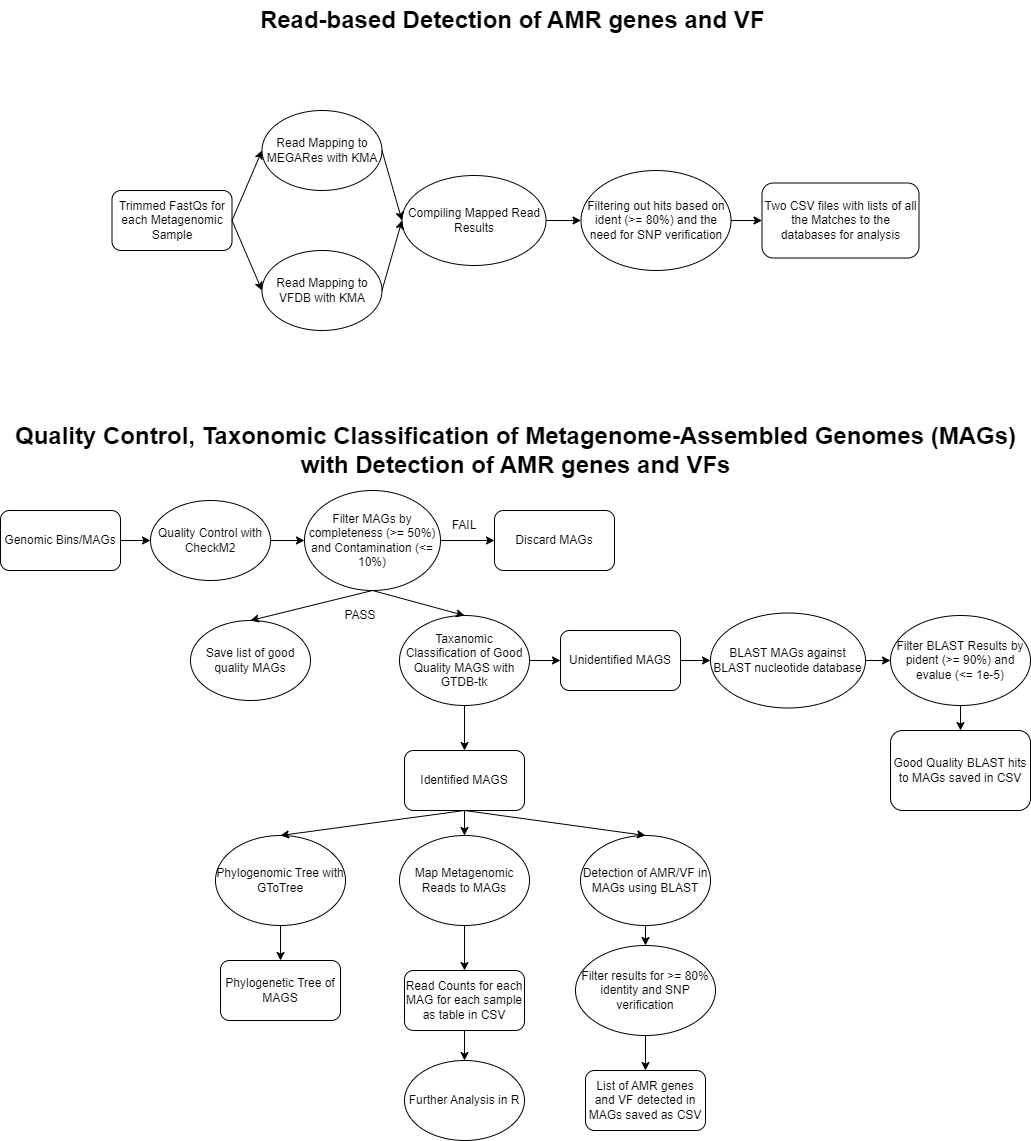

The diagram above was exported from draw.io. Its source (the exported page's mxGraphModel, read from the mxfile embedded in the PNG):
<mxGraphModel dx="2026" dy="1119" grid="1" gridSize="10" guides="1" tooltips="1" connect="1" arrows="1" fold="1" page="1" pageScale="1" pageWidth="827" pageHeight="1169" math="0" shadow="0">
  <root>
    <mxCell id="WIyWlLk6GJQsqaUBKTNV-0" />
    <mxCell id="WIyWlLk6GJQsqaUBKTNV-1" parent="WIyWlLk6GJQsqaUBKTNV-0" />
    <mxCell id="8Yj5qhV3yUzpbm___-JA-0" value="Read-based Detection of AMR genes and VF&amp;nbsp;" style="text;strokeColor=none;fillColor=none;html=1;fontSize=24;fontStyle=1;verticalAlign=middle;align=center;" vertex="1" parent="WIyWlLk6GJQsqaUBKTNV-1">
      <mxGeometry x="740" y="10" width="100" height="40" as="geometry" />
    </mxCell>
    <mxCell id="8Yj5qhV3yUzpbm___-JA-1" value="Quality Control, Taxonomic Classification of Metagenome-Assembled Genomes (MAGs) &lt;br&gt;with Detection of AMR genes and VFs" style="text;strokeColor=none;fillColor=none;html=1;fontSize=24;fontStyle=1;verticalAlign=middle;align=center;" vertex="1" parent="WIyWlLk6GJQsqaUBKTNV-1">
      <mxGeometry x="740" y="400" width="100" height="120" as="geometry" />
    </mxCell>
    <mxCell id="8Yj5qhV3yUzpbm___-JA-2" value="Trimmed FastQs for each Metagenomic Sample" style="rounded=1;whiteSpace=wrap;html=1;" vertex="1" parent="WIyWlLk6GJQsqaUBKTNV-1">
      <mxGeometry x="386.5" y="200" width="120" height="60" as="geometry" />
    </mxCell>
    <mxCell id="8Yj5qhV3yUzpbm___-JA-3" value="Read Mapping to MEGARes with KMA" style="ellipse;whiteSpace=wrap;html=1;" vertex="1" parent="WIyWlLk6GJQsqaUBKTNV-1">
      <mxGeometry x="536.5" y="120" width="120" height="80" as="geometry" />
    </mxCell>
    <mxCell id="8Yj5qhV3yUzpbm___-JA-4" value="Read Mapping to VFDB with KMA" style="ellipse;whiteSpace=wrap;html=1;" vertex="1" parent="WIyWlLk6GJQsqaUBKTNV-1">
      <mxGeometry x="536.5" y="260" width="120" height="80" as="geometry" />
    </mxCell>
    <mxCell id="8Yj5qhV3yUzpbm___-JA-5" value="Compiling Mapped Read Results" style="ellipse;whiteSpace=wrap;html=1;" vertex="1" parent="WIyWlLk6GJQsqaUBKTNV-1">
      <mxGeometry x="676.5" y="185" width="144" height="90" as="geometry" />
    </mxCell>
    <mxCell id="8Yj5qhV3yUzpbm___-JA-6" value="Two CSV files with lists of all the Matches to the databases for analysis" style="rounded=1;whiteSpace=wrap;html=1;" vertex="1" parent="WIyWlLk6GJQsqaUBKTNV-1">
      <mxGeometry x="1036.5" y="192.5" width="157" height="75" as="geometry" />
    </mxCell>
    <mxCell id="8Yj5qhV3yUzpbm___-JA-7" value="Filtering out hits based on ident (&amp;gt;= 80%) and the need for SNP verification" style="ellipse;whiteSpace=wrap;html=1;" vertex="1" parent="WIyWlLk6GJQsqaUBKTNV-1">
      <mxGeometry x="855.5" y="180" width="150" height="100" as="geometry" />
    </mxCell>
    <mxCell id="8Yj5qhV3yUzpbm___-JA-8" value="" style="endArrow=classic;html=1;rounded=0;exitX=1;exitY=0.5;exitDx=0;exitDy=0;" edge="1" parent="WIyWlLk6GJQsqaUBKTNV-1" source="8Yj5qhV3yUzpbm___-JA-2">
      <mxGeometry width="50" height="50" relative="1" as="geometry">
        <mxPoint x="486.5" y="210" as="sourcePoint" />
        <mxPoint x="536.5" y="160" as="targetPoint" />
      </mxGeometry>
    </mxCell>
    <mxCell id="8Yj5qhV3yUzpbm___-JA-9" value="" style="endArrow=classic;html=1;rounded=0;exitX=1;exitY=0.5;exitDx=0;exitDy=0;entryX=0;entryY=0.5;entryDx=0;entryDy=0;" edge="1" parent="WIyWlLk6GJQsqaUBKTNV-1" source="8Yj5qhV3yUzpbm___-JA-2" target="8Yj5qhV3yUzpbm___-JA-4">
      <mxGeometry width="50" height="50" relative="1" as="geometry">
        <mxPoint x="486.5" y="340" as="sourcePoint" />
        <mxPoint x="536.5" y="290" as="targetPoint" />
      </mxGeometry>
    </mxCell>
    <mxCell id="8Yj5qhV3yUzpbm___-JA-11" value="" style="endArrow=classic;html=1;rounded=0;exitX=1;exitY=0.5;exitDx=0;exitDy=0;entryX=0;entryY=0.5;entryDx=0;entryDy=0;" edge="1" parent="WIyWlLk6GJQsqaUBKTNV-1" source="8Yj5qhV3yUzpbm___-JA-3" target="8Yj5qhV3yUzpbm___-JA-5">
      <mxGeometry width="50" height="50" relative="1" as="geometry">
        <mxPoint x="621.5" y="250" as="sourcePoint" />
        <mxPoint x="671.5" y="200" as="targetPoint" />
      </mxGeometry>
    </mxCell>
    <mxCell id="8Yj5qhV3yUzpbm___-JA-13" value="" style="endArrow=classic;html=1;rounded=0;exitX=1;exitY=0.5;exitDx=0;exitDy=0;entryX=0;entryY=0.5;entryDx=0;entryDy=0;" edge="1" parent="WIyWlLk6GJQsqaUBKTNV-1" source="8Yj5qhV3yUzpbm___-JA-4" target="8Yj5qhV3yUzpbm___-JA-5">
      <mxGeometry width="50" height="50" relative="1" as="geometry">
        <mxPoint x="586.5" y="260" as="sourcePoint" />
        <mxPoint x="636.5" y="210" as="targetPoint" />
      </mxGeometry>
    </mxCell>
    <mxCell id="8Yj5qhV3yUzpbm___-JA-14" value="" style="endArrow=classic;html=1;rounded=0;entryX=0;entryY=0.5;entryDx=0;entryDy=0;" edge="1" parent="WIyWlLk6GJQsqaUBKTNV-1" target="8Yj5qhV3yUzpbm___-JA-7">
      <mxGeometry width="50" height="50" relative="1" as="geometry">
        <mxPoint x="820.5" y="230" as="sourcePoint" />
        <mxPoint x="870.5" y="180" as="targetPoint" />
      </mxGeometry>
    </mxCell>
    <mxCell id="8Yj5qhV3yUzpbm___-JA-15" value="" style="endArrow=classic;html=1;rounded=0;exitX=1;exitY=0.5;exitDx=0;exitDy=0;" edge="1" parent="WIyWlLk6GJQsqaUBKTNV-1" source="8Yj5qhV3yUzpbm___-JA-7">
      <mxGeometry width="50" height="50" relative="1" as="geometry">
        <mxPoint x="986.5" y="280" as="sourcePoint" />
        <mxPoint x="1036.5" y="230" as="targetPoint" />
      </mxGeometry>
    </mxCell>
    <mxCell id="8Yj5qhV3yUzpbm___-JA-16" value="Genomic Bins/MAGs" style="rounded=1;whiteSpace=wrap;html=1;" vertex="1" parent="WIyWlLk6GJQsqaUBKTNV-1">
      <mxGeometry x="275" y="520" width="120" height="60" as="geometry" />
    </mxCell>
    <mxCell id="8Yj5qhV3yUzpbm___-JA-17" value="Quality Control with CheckM2" style="ellipse;whiteSpace=wrap;html=1;" vertex="1" parent="WIyWlLk6GJQsqaUBKTNV-1">
      <mxGeometry x="425" y="510" width="120" height="80" as="geometry" />
    </mxCell>
    <mxCell id="8Yj5qhV3yUzpbm___-JA-18" value="Filter MAGs by completeness (&amp;gt;= 50%) and Contamination (&amp;lt;= 10%)" style="ellipse;whiteSpace=wrap;html=1;" vertex="1" parent="WIyWlLk6GJQsqaUBKTNV-1">
      <mxGeometry x="579" y="500" width="136" height="100" as="geometry" />
    </mxCell>
    <mxCell id="8Yj5qhV3yUzpbm___-JA-19" value="Discard MAGs" style="rounded=1;whiteSpace=wrap;html=1;" vertex="1" parent="WIyWlLk6GJQsqaUBKTNV-1">
      <mxGeometry x="769" y="520" width="120" height="60" as="geometry" />
    </mxCell>
    <mxCell id="8Yj5qhV3yUzpbm___-JA-23" value="" style="endArrow=classic;html=1;rounded=0;exitX=1;exitY=0.5;exitDx=0;exitDy=0;entryX=1;entryY=1;entryDx=0;entryDy=0;" edge="1" parent="WIyWlLk6GJQsqaUBKTNV-1" source="8Yj5qhV3yUzpbm___-JA-18" target="8Yj5qhV3yUzpbm___-JA-24">
      <mxGeometry width="50" height="50" relative="1" as="geometry">
        <mxPoint x="785" y="600" as="sourcePoint" />
        <mxPoint x="835" y="550" as="targetPoint" />
      </mxGeometry>
    </mxCell>
    <mxCell id="8Yj5qhV3yUzpbm___-JA-24" value="FAIL" style="text;html=1;align=center;verticalAlign=middle;whiteSpace=wrap;rounded=0;" vertex="1" parent="WIyWlLk6GJQsqaUBKTNV-1">
      <mxGeometry x="709" y="520" width="60" height="30" as="geometry" />
    </mxCell>
    <mxCell id="8Yj5qhV3yUzpbm___-JA-25" value="Save list of good quality MAGs" style="ellipse;whiteSpace=wrap;html=1;" vertex="1" parent="WIyWlLk6GJQsqaUBKTNV-1">
      <mxGeometry x="465" y="630" width="120" height="80" as="geometry" />
    </mxCell>
    <mxCell id="8Yj5qhV3yUzpbm___-JA-26" value="" style="endArrow=classic;html=1;rounded=0;entryX=0.5;entryY=0;entryDx=0;entryDy=0;exitX=0.5;exitY=1;exitDx=0;exitDy=0;" edge="1" parent="WIyWlLk6GJQsqaUBKTNV-1" source="8Yj5qhV3yUzpbm___-JA-18" target="8Yj5qhV3yUzpbm___-JA-25">
      <mxGeometry width="50" height="50" relative="1" as="geometry">
        <mxPoint x="565" y="660" as="sourcePoint" />
        <mxPoint x="615" y="610" as="targetPoint" />
      </mxGeometry>
    </mxCell>
    <mxCell id="8Yj5qhV3yUzpbm___-JA-27" value="PASS" style="text;html=1;align=center;verticalAlign=middle;whiteSpace=wrap;rounded=0;" vertex="1" parent="WIyWlLk6GJQsqaUBKTNV-1">
      <mxGeometry x="605" y="610" width="60" height="30" as="geometry" />
    </mxCell>
    <mxCell id="8Yj5qhV3yUzpbm___-JA-28" value="Taxanomic Classification of Good Quality MAGS with GTDB-tk" style="ellipse;whiteSpace=wrap;html=1;" vertex="1" parent="WIyWlLk6GJQsqaUBKTNV-1">
      <mxGeometry x="674" y="625" width="130" height="90" as="geometry" />
    </mxCell>
    <mxCell id="8Yj5qhV3yUzpbm___-JA-29" value="" style="endArrow=classic;html=1;rounded=0;entryX=0.5;entryY=0;entryDx=0;entryDy=0;exitX=0.5;exitY=1;exitDx=0;exitDy=0;" edge="1" parent="WIyWlLk6GJQsqaUBKTNV-1" source="8Yj5qhV3yUzpbm___-JA-18" target="8Yj5qhV3yUzpbm___-JA-28">
      <mxGeometry width="50" height="50" relative="1" as="geometry">
        <mxPoint x="615" y="760" as="sourcePoint" />
        <mxPoint x="665" y="710" as="targetPoint" />
        <Array as="points" />
      </mxGeometry>
    </mxCell>
    <mxCell id="8Yj5qhV3yUzpbm___-JA-31" value="Unidentified MAGS" style="rounded=1;whiteSpace=wrap;html=1;" vertex="1" parent="WIyWlLk6GJQsqaUBKTNV-1">
      <mxGeometry x="835" y="640" width="120" height="60" as="geometry" />
    </mxCell>
    <mxCell id="8Yj5qhV3yUzpbm___-JA-32" value="Identified MAGS" style="rounded=1;whiteSpace=wrap;html=1;" vertex="1" parent="WIyWlLk6GJQsqaUBKTNV-1">
      <mxGeometry x="679" y="760" width="120" height="60" as="geometry" />
    </mxCell>
    <mxCell id="8Yj5qhV3yUzpbm___-JA-33" value="Phylogenomic Tree with GToTree" style="ellipse;whiteSpace=wrap;html=1;" vertex="1" parent="WIyWlLk6GJQsqaUBKTNV-1">
      <mxGeometry x="490" y="845" width="130" height="90" as="geometry" />
    </mxCell>
    <mxCell id="8Yj5qhV3yUzpbm___-JA-34" value="Map Metagenomic Reads to MAGs" style="ellipse;whiteSpace=wrap;html=1;" vertex="1" parent="WIyWlLk6GJQsqaUBKTNV-1">
      <mxGeometry x="674" y="845" width="130" height="90" as="geometry" />
    </mxCell>
    <mxCell id="8Yj5qhV3yUzpbm___-JA-35" value="Detection of AMR/VF in MAGs using BLAST" style="ellipse;whiteSpace=wrap;html=1;" vertex="1" parent="WIyWlLk6GJQsqaUBKTNV-1">
      <mxGeometry x="855" y="845" width="130" height="90" as="geometry" />
    </mxCell>
    <mxCell id="8Yj5qhV3yUzpbm___-JA-36" value="Phylogenetic Tree of MAGS" style="rounded=1;whiteSpace=wrap;html=1;" vertex="1" parent="WIyWlLk6GJQsqaUBKTNV-1">
      <mxGeometry x="495" y="970" width="120" height="60" as="geometry" />
    </mxCell>
    <mxCell id="8Yj5qhV3yUzpbm___-JA-38" value="Filter results for &amp;gt;= 80% identity and SNP verification" style="ellipse;whiteSpace=wrap;html=1;" vertex="1" parent="WIyWlLk6GJQsqaUBKTNV-1">
      <mxGeometry x="850" y="955" width="140" height="90" as="geometry" />
    </mxCell>
    <mxCell id="8Yj5qhV3yUzpbm___-JA-40" value="List of AMR genes and VF detected in MAGs saved as CSV" style="rounded=1;whiteSpace=wrap;html=1;" vertex="1" parent="WIyWlLk6GJQsqaUBKTNV-1">
      <mxGeometry x="860" y="1080" width="120" height="60" as="geometry" />
    </mxCell>
    <mxCell id="8Yj5qhV3yUzpbm___-JA-41" value="Read Counts for each MAG for each sample as table in CSV" style="rounded=1;whiteSpace=wrap;html=1;" vertex="1" parent="WIyWlLk6GJQsqaUBKTNV-1">
      <mxGeometry x="679" y="980" width="120" height="60" as="geometry" />
    </mxCell>
    <mxCell id="8Yj5qhV3yUzpbm___-JA-43" value="Further Analysis in R" style="ellipse;whiteSpace=wrap;html=1;" vertex="1" parent="WIyWlLk6GJQsqaUBKTNV-1">
      <mxGeometry x="679" y="1070" width="120" height="80" as="geometry" />
    </mxCell>
    <mxCell id="8Yj5qhV3yUzpbm___-JA-44" value="BLAST MAGs against BLAST nucleotide database" style="ellipse;whiteSpace=wrap;html=1;" vertex="1" parent="WIyWlLk6GJQsqaUBKTNV-1">
      <mxGeometry x="985" y="622.5" width="155" height="95" as="geometry" />
    </mxCell>
    <mxCell id="8Yj5qhV3yUzpbm___-JA-45" value="Filter BLAST Results by pident (&amp;gt;= 90%) and evalue (&amp;lt;= 1e-5)" style="ellipse;whiteSpace=wrap;html=1;" vertex="1" parent="WIyWlLk6GJQsqaUBKTNV-1">
      <mxGeometry x="1165" y="625" width="140" height="90" as="geometry" />
    </mxCell>
    <mxCell id="8Yj5qhV3yUzpbm___-JA-46" value="Good Quality BLAST hits to MAGs saved in CSV" style="rounded=1;whiteSpace=wrap;html=1;" vertex="1" parent="WIyWlLk6GJQsqaUBKTNV-1">
      <mxGeometry x="1165" y="740" width="140" height="80" as="geometry" />
    </mxCell>
    <mxCell id="8Yj5qhV3yUzpbm___-JA-47" value="" style="endArrow=classic;html=1;rounded=0;entryX=0;entryY=0.5;entryDx=0;entryDy=0;exitX=1;exitY=0.5;exitDx=0;exitDy=0;" edge="1" parent="WIyWlLk6GJQsqaUBKTNV-1" source="8Yj5qhV3yUzpbm___-JA-28" target="8Yj5qhV3yUzpbm___-JA-31">
      <mxGeometry width="50" height="50" relative="1" as="geometry">
        <mxPoint x="795" y="675" as="sourcePoint" />
        <mxPoint x="845" y="625" as="targetPoint" />
      </mxGeometry>
    </mxCell>
    <mxCell id="8Yj5qhV3yUzpbm___-JA-48" value="" style="endArrow=classic;html=1;rounded=0;entryX=0;entryY=0.5;entryDx=0;entryDy=0;exitX=1;exitY=0.5;exitDx=0;exitDy=0;" edge="1" parent="WIyWlLk6GJQsqaUBKTNV-1" source="8Yj5qhV3yUzpbm___-JA-31" target="8Yj5qhV3yUzpbm___-JA-44">
      <mxGeometry width="50" height="50" relative="1" as="geometry">
        <mxPoint x="935" y="780" as="sourcePoint" />
        <mxPoint x="985" y="730" as="targetPoint" />
      </mxGeometry>
    </mxCell>
    <mxCell id="8Yj5qhV3yUzpbm___-JA-49" value="" style="endArrow=classic;html=1;rounded=0;exitX=1;exitY=0.5;exitDx=0;exitDy=0;" edge="1" parent="WIyWlLk6GJQsqaUBKTNV-1" source="8Yj5qhV3yUzpbm___-JA-44">
      <mxGeometry width="50" height="50" relative="1" as="geometry">
        <mxPoint x="1115" y="720" as="sourcePoint" />
        <mxPoint x="1165" y="670" as="targetPoint" />
        <Array as="points" />
      </mxGeometry>
    </mxCell>
    <mxCell id="8Yj5qhV3yUzpbm___-JA-50" value="" style="endArrow=classic;html=1;rounded=0;exitX=0.5;exitY=1;exitDx=0;exitDy=0;entryX=0.5;entryY=0;entryDx=0;entryDy=0;" edge="1" parent="WIyWlLk6GJQsqaUBKTNV-1" source="8Yj5qhV3yUzpbm___-JA-45" target="8Yj5qhV3yUzpbm___-JA-46">
      <mxGeometry width="50" height="50" relative="1" as="geometry">
        <mxPoint x="1245" y="730" as="sourcePoint" />
        <mxPoint x="1295" y="680" as="targetPoint" />
      </mxGeometry>
    </mxCell>
    <mxCell id="8Yj5qhV3yUzpbm___-JA-51" value="" style="endArrow=classic;html=1;rounded=0;entryX=0.5;entryY=0;entryDx=0;entryDy=0;exitX=0.5;exitY=1;exitDx=0;exitDy=0;" edge="1" parent="WIyWlLk6GJQsqaUBKTNV-1" source="8Yj5qhV3yUzpbm___-JA-28" target="8Yj5qhV3yUzpbm___-JA-32">
      <mxGeometry width="50" height="50" relative="1" as="geometry">
        <mxPoint x="615" y="760" as="sourcePoint" />
        <mxPoint x="665" y="710" as="targetPoint" />
      </mxGeometry>
    </mxCell>
    <mxCell id="8Yj5qhV3yUzpbm___-JA-52" value="" style="endArrow=classic;html=1;rounded=0;entryX=0.5;entryY=0;entryDx=0;entryDy=0;exitX=0.5;exitY=1;exitDx=0;exitDy=0;" edge="1" parent="WIyWlLk6GJQsqaUBKTNV-1" source="8Yj5qhV3yUzpbm___-JA-32" target="8Yj5qhV3yUzpbm___-JA-33">
      <mxGeometry width="50" height="50" relative="1" as="geometry">
        <mxPoint x="575" y="820" as="sourcePoint" />
        <mxPoint x="665" y="710" as="targetPoint" />
      </mxGeometry>
    </mxCell>
    <mxCell id="8Yj5qhV3yUzpbm___-JA-53" value="" style="endArrow=classic;html=1;rounded=0;entryX=0.5;entryY=0;entryDx=0;entryDy=0;exitX=0.5;exitY=1;exitDx=0;exitDy=0;" edge="1" parent="WIyWlLk6GJQsqaUBKTNV-1" source="8Yj5qhV3yUzpbm___-JA-32" target="8Yj5qhV3yUzpbm___-JA-34">
      <mxGeometry width="50" height="50" relative="1" as="geometry">
        <mxPoint x="615" y="760" as="sourcePoint" />
        <mxPoint x="665" y="710" as="targetPoint" />
      </mxGeometry>
    </mxCell>
    <mxCell id="8Yj5qhV3yUzpbm___-JA-54" value="" style="endArrow=classic;html=1;rounded=0;entryX=0.5;entryY=0;entryDx=0;entryDy=0;exitX=0.5;exitY=1;exitDx=0;exitDy=0;" edge="1" parent="WIyWlLk6GJQsqaUBKTNV-1" source="8Yj5qhV3yUzpbm___-JA-32" target="8Yj5qhV3yUzpbm___-JA-35">
      <mxGeometry width="50" height="50" relative="1" as="geometry">
        <mxPoint x="824" y="830" as="sourcePoint" />
        <mxPoint x="874" y="780" as="targetPoint" />
      </mxGeometry>
    </mxCell>
    <mxCell id="8Yj5qhV3yUzpbm___-JA-55" value="" style="endArrow=classic;html=1;rounded=0;entryX=0.5;entryY=0;entryDx=0;entryDy=0;exitX=0.5;exitY=1;exitDx=0;exitDy=0;" edge="1" parent="WIyWlLk6GJQsqaUBKTNV-1" source="8Yj5qhV3yUzpbm___-JA-33" target="8Yj5qhV3yUzpbm___-JA-36">
      <mxGeometry width="50" height="50" relative="1" as="geometry">
        <mxPoint x="615" y="760" as="sourcePoint" />
        <mxPoint x="665" y="710" as="targetPoint" />
      </mxGeometry>
    </mxCell>
    <mxCell id="8Yj5qhV3yUzpbm___-JA-56" value="" style="endArrow=classic;html=1;rounded=0;entryX=0.5;entryY=0;entryDx=0;entryDy=0;exitX=0.5;exitY=1;exitDx=0;exitDy=0;" edge="1" parent="WIyWlLk6GJQsqaUBKTNV-1" source="8Yj5qhV3yUzpbm___-JA-34" target="8Yj5qhV3yUzpbm___-JA-41">
      <mxGeometry width="50" height="50" relative="1" as="geometry">
        <mxPoint x="615" y="760" as="sourcePoint" />
        <mxPoint x="665" y="710" as="targetPoint" />
      </mxGeometry>
    </mxCell>
    <mxCell id="8Yj5qhV3yUzpbm___-JA-57" value="" style="endArrow=classic;html=1;rounded=0;entryX=0.5;entryY=0;entryDx=0;entryDy=0;exitX=0.5;exitY=1;exitDx=0;exitDy=0;" edge="1" parent="WIyWlLk6GJQsqaUBKTNV-1" source="8Yj5qhV3yUzpbm___-JA-41" target="8Yj5qhV3yUzpbm___-JA-43">
      <mxGeometry width="50" height="50" relative="1" as="geometry">
        <mxPoint x="615" y="760" as="sourcePoint" />
        <mxPoint x="665" y="710" as="targetPoint" />
      </mxGeometry>
    </mxCell>
    <mxCell id="8Yj5qhV3yUzpbm___-JA-58" value="" style="endArrow=classic;html=1;rounded=0;exitX=0.5;exitY=1;exitDx=0;exitDy=0;entryX=0.5;entryY=0;entryDx=0;entryDy=0;" edge="1" parent="WIyWlLk6GJQsqaUBKTNV-1" source="8Yj5qhV3yUzpbm___-JA-38" target="8Yj5qhV3yUzpbm___-JA-40">
      <mxGeometry width="50" height="50" relative="1" as="geometry">
        <mxPoint x="1002" y="1070" as="sourcePoint" />
        <mxPoint x="1052" y="1020" as="targetPoint" />
      </mxGeometry>
    </mxCell>
    <mxCell id="8Yj5qhV3yUzpbm___-JA-59" value="" style="endArrow=classic;html=1;rounded=0;entryX=0.5;entryY=0;entryDx=0;entryDy=0;exitX=0.5;exitY=1;exitDx=0;exitDy=0;" edge="1" parent="WIyWlLk6GJQsqaUBKTNV-1" source="8Yj5qhV3yUzpbm___-JA-35" target="8Yj5qhV3yUzpbm___-JA-38">
      <mxGeometry width="50" height="50" relative="1" as="geometry">
        <mxPoint x="615" y="760" as="sourcePoint" />
        <mxPoint x="665" y="710" as="targetPoint" />
      </mxGeometry>
    </mxCell>
    <mxCell id="8Yj5qhV3yUzpbm___-JA-60" value="" style="endArrow=classic;html=1;rounded=0;entryX=0;entryY=0.5;entryDx=0;entryDy=0;" edge="1" parent="WIyWlLk6GJQsqaUBKTNV-1" target="8Yj5qhV3yUzpbm___-JA-17">
      <mxGeometry width="50" height="50" relative="1" as="geometry">
        <mxPoint x="395" y="550" as="sourcePoint" />
        <mxPoint x="445" y="500" as="targetPoint" />
      </mxGeometry>
    </mxCell>
    <mxCell id="8Yj5qhV3yUzpbm___-JA-61" value="" style="endArrow=classic;html=1;rounded=0;entryX=0;entryY=0.5;entryDx=0;entryDy=0;exitX=1;exitY=0.5;exitDx=0;exitDy=0;" edge="1" parent="WIyWlLk6GJQsqaUBKTNV-1" source="8Yj5qhV3yUzpbm___-JA-17" target="8Yj5qhV3yUzpbm___-JA-18">
      <mxGeometry width="50" height="50" relative="1" as="geometry">
        <mxPoint x="685" y="760" as="sourcePoint" />
        <mxPoint x="735" y="710" as="targetPoint" />
      </mxGeometry>
    </mxCell>
  </root>
</mxGraphModel>